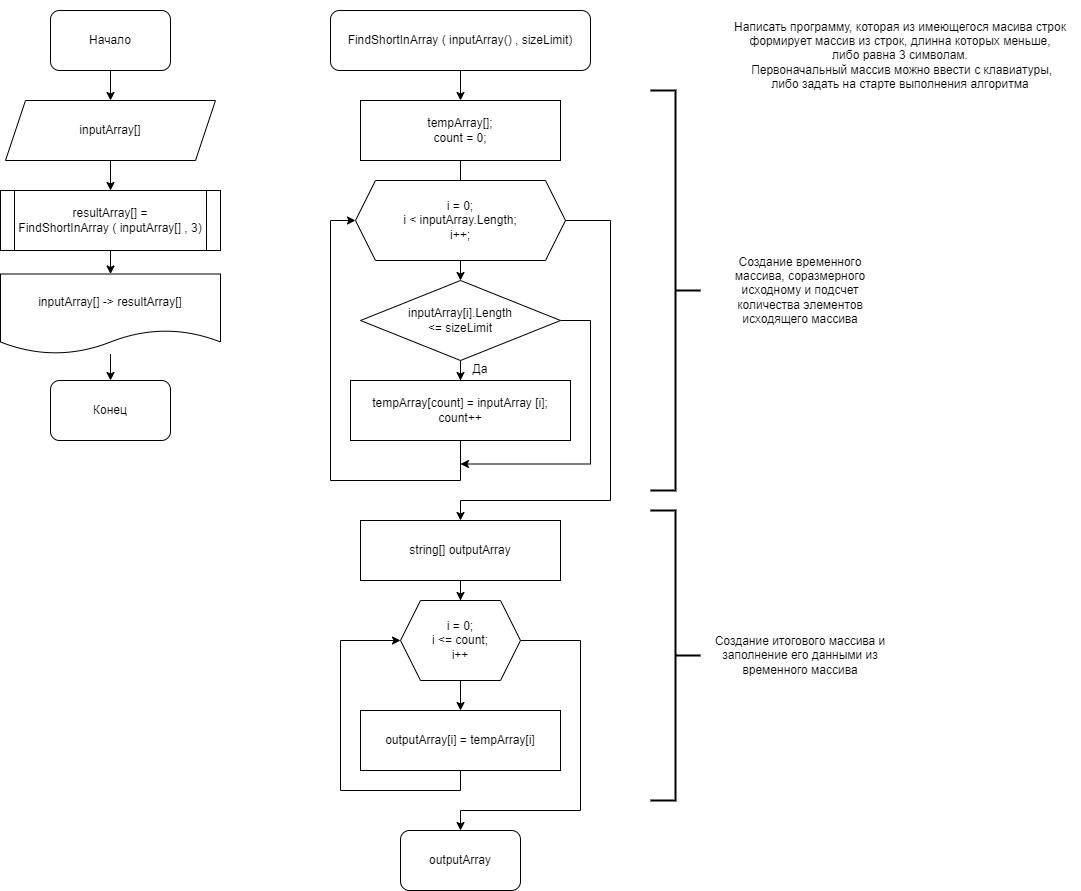

The diagram above was exported from draw.io. Its source (the exported page's mxGraphModel, read from the mxfile embedded in the PNG):
<mxGraphModel dx="1395" dy="637" grid="1" gridSize="10" guides="1" tooltips="1" connect="1" arrows="1" fold="1" page="1" pageScale="1" pageWidth="1169" pageHeight="827" math="0" shadow="0">
  <root>
    <mxCell id="0" />
    <mxCell id="1" parent="0" />
    <mxCell id="2pXfHNINJX7FkVKqN6Bn-47" style="edgeStyle=orthogonalEdgeStyle;rounded=0;orthogonalLoop=1;jettySize=auto;html=1;entryX=0.5;entryY=0;entryDx=0;entryDy=0;" parent="1" source="2pXfHNINJX7FkVKqN6Bn-1" target="2pXfHNINJX7FkVKqN6Bn-2" edge="1">
      <mxGeometry relative="1" as="geometry" />
    </mxCell>
    <mxCell id="2pXfHNINJX7FkVKqN6Bn-1" value="Начало" style="rounded=1;whiteSpace=wrap;html=1;" parent="1" vertex="1">
      <mxGeometry x="110" y="40" width="120" height="60" as="geometry" />
    </mxCell>
    <mxCell id="2pXfHNINJX7FkVKqN6Bn-48" style="edgeStyle=orthogonalEdgeStyle;rounded=0;orthogonalLoop=1;jettySize=auto;html=1;entryX=0.5;entryY=0;entryDx=0;entryDy=0;" parent="1" source="2pXfHNINJX7FkVKqN6Bn-2" target="2pXfHNINJX7FkVKqN6Bn-4" edge="1">
      <mxGeometry relative="1" as="geometry" />
    </mxCell>
    <mxCell id="2pXfHNINJX7FkVKqN6Bn-2" value="inputArray[]" style="shape=parallelogram;perimeter=parallelogramPerimeter;whiteSpace=wrap;html=1;fixedSize=1;" parent="1" vertex="1">
      <mxGeometry x="65" y="130" width="210" height="60" as="geometry" />
    </mxCell>
    <mxCell id="2pXfHNINJX7FkVKqN6Bn-3" value="&lt;div&gt;Написать программу, которая из имеющегося масива строк&lt;br&gt;&lt;span style=&quot;background-color: initial;&quot;&gt;формирует массив из строк, длинна которых меньше,&lt;br&gt;либо равна 3 символам.&lt;br&gt;&lt;/span&gt;&lt;span style=&quot;background-color: initial;&quot;&gt;&amp;nbsp;Первоначальный массив можно ввести с клавиатуры,&lt;br&gt;либо задать на старте выполнения алгоритма&lt;/span&gt;&lt;/div&gt;" style="text;html=1;strokeColor=none;fillColor=none;align=center;verticalAlign=middle;whiteSpace=wrap;rounded=0;" parent="1" vertex="1">
      <mxGeometry x="780" y="30" width="360" height="110" as="geometry" />
    </mxCell>
    <mxCell id="2pXfHNINJX7FkVKqN6Bn-49" style="edgeStyle=orthogonalEdgeStyle;rounded=0;orthogonalLoop=1;jettySize=auto;html=1;entryX=0.5;entryY=0;entryDx=0;entryDy=0;" parent="1" source="2pXfHNINJX7FkVKqN6Bn-4" target="2pXfHNINJX7FkVKqN6Bn-5" edge="1">
      <mxGeometry relative="1" as="geometry" />
    </mxCell>
    <mxCell id="2pXfHNINJX7FkVKqN6Bn-4" value="resultArray[] =&lt;br&gt;FindShortInArray ( inputArray[] , 3)" style="shape=process;whiteSpace=wrap;html=1;backgroundOutline=1;size=0.06363636363636363;" parent="1" vertex="1">
      <mxGeometry x="60" y="220" width="220" height="60" as="geometry" />
    </mxCell>
    <mxCell id="2pXfHNINJX7FkVKqN6Bn-50" style="edgeStyle=orthogonalEdgeStyle;rounded=0;orthogonalLoop=1;jettySize=auto;html=1;entryX=0.5;entryY=0;entryDx=0;entryDy=0;" parent="1" source="2pXfHNINJX7FkVKqN6Bn-5" target="2pXfHNINJX7FkVKqN6Bn-6" edge="1">
      <mxGeometry relative="1" as="geometry" />
    </mxCell>
    <mxCell id="2pXfHNINJX7FkVKqN6Bn-5" value="inputArray[] -&amp;gt; resultArray[]" style="shape=document;whiteSpace=wrap;html=1;boundedLbl=1;" parent="1" vertex="1">
      <mxGeometry x="60" y="303.5" width="220" height="80" as="geometry" />
    </mxCell>
    <mxCell id="2pXfHNINJX7FkVKqN6Bn-6" value="Конец" style="rounded=1;whiteSpace=wrap;html=1;" parent="1" vertex="1">
      <mxGeometry x="110" y="410" width="120" height="60" as="geometry" />
    </mxCell>
    <mxCell id="2pXfHNINJX7FkVKqN6Bn-35" style="edgeStyle=orthogonalEdgeStyle;rounded=0;orthogonalLoop=1;jettySize=auto;html=1;entryX=0.5;entryY=0;entryDx=0;entryDy=0;" parent="1" target="2pXfHNINJX7FkVKqN6Bn-13" edge="1">
      <mxGeometry relative="1" as="geometry">
        <mxPoint x="520" y="100" as="sourcePoint" />
      </mxGeometry>
    </mxCell>
    <mxCell id="2pXfHNINJX7FkVKqN6Bn-20" style="edgeStyle=orthogonalEdgeStyle;rounded=0;orthogonalLoop=1;jettySize=auto;html=1;entryX=0.5;entryY=0;entryDx=0;entryDy=0;" parent="1" source="2pXfHNINJX7FkVKqN6Bn-13" edge="1">
      <mxGeometry relative="1" as="geometry">
        <mxPoint x="520" y="250" as="targetPoint" />
      </mxGeometry>
    </mxCell>
    <mxCell id="2pXfHNINJX7FkVKqN6Bn-13" value="tempArray[];&lt;br&gt;count = 0;" style="rounded=0;whiteSpace=wrap;html=1;" parent="1" vertex="1">
      <mxGeometry x="420" y="130" width="200" height="60" as="geometry" />
    </mxCell>
    <mxCell id="2pXfHNINJX7FkVKqN6Bn-17" style="edgeStyle=orthogonalEdgeStyle;rounded=0;orthogonalLoop=1;jettySize=auto;html=1;entryX=0.5;entryY=0;entryDx=0;entryDy=0;" parent="1" target="2pXfHNINJX7FkVKqN6Bn-15" edge="1">
      <mxGeometry relative="1" as="geometry">
        <mxPoint x="520" y="290" as="sourcePoint" />
      </mxGeometry>
    </mxCell>
    <mxCell id="2pXfHNINJX7FkVKqN6Bn-18" style="edgeStyle=orthogonalEdgeStyle;rounded=0;orthogonalLoop=1;jettySize=auto;html=1;entryX=0.5;entryY=0;entryDx=0;entryDy=0;" parent="1" source="2pXfHNINJX7FkVKqN6Bn-15" target="2pXfHNINJX7FkVKqN6Bn-16" edge="1">
      <mxGeometry relative="1" as="geometry" />
    </mxCell>
    <mxCell id="2pXfHNINJX7FkVKqN6Bn-26" style="edgeStyle=orthogonalEdgeStyle;rounded=0;orthogonalLoop=1;jettySize=auto;html=1;" parent="1" source="2pXfHNINJX7FkVKqN6Bn-15" edge="1">
      <mxGeometry relative="1" as="geometry">
        <mxPoint x="520" y="493.5" as="targetPoint" />
        <Array as="points">
          <mxPoint x="650" y="350.5" />
          <mxPoint x="650" y="493.5" />
        </Array>
      </mxGeometry>
    </mxCell>
    <mxCell id="2pXfHNINJX7FkVKqN6Bn-15" value="inputArray[i].Length&lt;br&gt;&amp;lt;= sizeLimit" style="rhombus;whiteSpace=wrap;html=1;" parent="1" vertex="1">
      <mxGeometry x="420" y="310" width="200" height="80" as="geometry" />
    </mxCell>
    <mxCell id="2pXfHNINJX7FkVKqN6Bn-40" style="edgeStyle=orthogonalEdgeStyle;rounded=0;orthogonalLoop=1;jettySize=auto;html=1;entryX=0;entryY=0.5;entryDx=0;entryDy=0;" parent="1" source="2pXfHNINJX7FkVKqN6Bn-16" target="2pXfHNINJX7FkVKqN6Bn-30" edge="1">
      <mxGeometry relative="1" as="geometry">
        <Array as="points">
          <mxPoint x="520" y="510" />
          <mxPoint x="390" y="510" />
          <mxPoint x="390" y="250" />
        </Array>
      </mxGeometry>
    </mxCell>
    <mxCell id="2pXfHNINJX7FkVKqN6Bn-16" value="tempArray[count] = inputArray [i];&lt;br&gt;count++" style="rounded=0;whiteSpace=wrap;html=1;" parent="1" vertex="1">
      <mxGeometry x="410" y="410" width="220" height="60" as="geometry" />
    </mxCell>
    <mxCell id="2pXfHNINJX7FkVKqN6Bn-23" value="Да" style="text;html=1;strokeColor=none;fillColor=none;align=center;verticalAlign=middle;whiteSpace=wrap;rounded=0;" parent="1" vertex="1">
      <mxGeometry x="510" y="383.5" width="60" height="30" as="geometry" />
    </mxCell>
    <mxCell id="2pXfHNINJX7FkVKqN6Bn-37" style="edgeStyle=orthogonalEdgeStyle;rounded=0;orthogonalLoop=1;jettySize=auto;html=1;entryX=0.5;entryY=0;entryDx=0;entryDy=0;" parent="1" source="2pXfHNINJX7FkVKqN6Bn-30" target="2pXfHNINJX7FkVKqN6Bn-34" edge="1">
      <mxGeometry relative="1" as="geometry">
        <Array as="points">
          <mxPoint x="670" y="250" />
          <mxPoint x="670" y="530" />
          <mxPoint x="520" y="530" />
          <mxPoint x="520" y="550" />
        </Array>
      </mxGeometry>
    </mxCell>
    <mxCell id="2pXfHNINJX7FkVKqN6Bn-30" value="i = 0;&lt;br&gt;i &amp;lt; inputArray.Length;&lt;br&gt;i++;" style="shape=hexagon;perimeter=hexagonPerimeter2;whiteSpace=wrap;html=1;fixedSize=1;" parent="1" vertex="1">
      <mxGeometry x="415" y="210" width="210" height="80" as="geometry" />
    </mxCell>
    <mxCell id="2pXfHNINJX7FkVKqN6Bn-31" value="" style="strokeWidth=2;html=1;shape=mxgraph.flowchart.annotation_2;align=left;labelPosition=right;pointerEvents=1;direction=west;" parent="1" vertex="1">
      <mxGeometry x="710" y="120" width="50" height="400" as="geometry" />
    </mxCell>
    <mxCell id="2pXfHNINJX7FkVKqN6Bn-32" value="Создание&amp;nbsp;временного массива, соразмерного исходному и подсчет&lt;br&gt;количества&amp;nbsp;элементов &lt;br&gt;исходящего&amp;nbsp;массива" style="text;html=1;strokeColor=none;fillColor=none;align=center;verticalAlign=middle;whiteSpace=wrap;rounded=0;" parent="1" vertex="1">
      <mxGeometry x="775" y="273.25" width="170" height="93.5" as="geometry" />
    </mxCell>
    <mxCell id="2pXfHNINJX7FkVKqN6Bn-38" style="edgeStyle=orthogonalEdgeStyle;rounded=0;orthogonalLoop=1;jettySize=auto;html=1;entryX=0.5;entryY=0;entryDx=0;entryDy=0;" parent="1" source="2pXfHNINJX7FkVKqN6Bn-33" target="2pXfHNINJX7FkVKqN6Bn-36" edge="1">
      <mxGeometry relative="1" as="geometry" />
    </mxCell>
    <mxCell id="2pXfHNINJX7FkVKqN6Bn-44" style="edgeStyle=orthogonalEdgeStyle;rounded=0;orthogonalLoop=1;jettySize=auto;html=1;entryX=0.5;entryY=0;entryDx=0;entryDy=0;" parent="1" source="2pXfHNINJX7FkVKqN6Bn-33" target="2pXfHNINJX7FkVKqN6Bn-43" edge="1">
      <mxGeometry relative="1" as="geometry">
        <Array as="points">
          <mxPoint x="640" y="670" />
          <mxPoint x="640" y="840" />
          <mxPoint x="520" y="840" />
        </Array>
      </mxGeometry>
    </mxCell>
    <mxCell id="2pXfHNINJX7FkVKqN6Bn-33" value="i = 0;&lt;br&gt;i &amp;lt;= count;&lt;br&gt;i++" style="shape=hexagon;perimeter=hexagonPerimeter2;whiteSpace=wrap;html=1;fixedSize=1;" parent="1" vertex="1">
      <mxGeometry x="460" y="630" width="120" height="80" as="geometry" />
    </mxCell>
    <mxCell id="2pXfHNINJX7FkVKqN6Bn-41" style="edgeStyle=orthogonalEdgeStyle;rounded=0;orthogonalLoop=1;jettySize=auto;html=1;entryX=0.5;entryY=0;entryDx=0;entryDy=0;" parent="1" source="2pXfHNINJX7FkVKqN6Bn-34" target="2pXfHNINJX7FkVKqN6Bn-33" edge="1">
      <mxGeometry relative="1" as="geometry" />
    </mxCell>
    <mxCell id="2pXfHNINJX7FkVKqN6Bn-34" value="string[] outputArray" style="rounded=0;whiteSpace=wrap;html=1;" parent="1" vertex="1">
      <mxGeometry x="420" y="550" width="200" height="60" as="geometry" />
    </mxCell>
    <mxCell id="2pXfHNINJX7FkVKqN6Bn-39" style="edgeStyle=orthogonalEdgeStyle;rounded=0;orthogonalLoop=1;jettySize=auto;html=1;entryX=0;entryY=0.5;entryDx=0;entryDy=0;" parent="1" source="2pXfHNINJX7FkVKqN6Bn-36" target="2pXfHNINJX7FkVKqN6Bn-33" edge="1">
      <mxGeometry relative="1" as="geometry">
        <Array as="points">
          <mxPoint x="520" y="820" />
          <mxPoint x="400" y="820" />
          <mxPoint x="400" y="670" />
        </Array>
      </mxGeometry>
    </mxCell>
    <mxCell id="2pXfHNINJX7FkVKqN6Bn-36" value="outputArray[i] = tempArray[i]" style="rounded=0;whiteSpace=wrap;html=1;" parent="1" vertex="1">
      <mxGeometry x="420" y="740" width="200" height="60" as="geometry" />
    </mxCell>
    <mxCell id="2pXfHNINJX7FkVKqN6Bn-42" value="FindShortInArray ( inputArray() , sizeLimit)" style="rounded=1;whiteSpace=wrap;html=1;" parent="1" vertex="1">
      <mxGeometry x="390" y="40" width="260" height="60" as="geometry" />
    </mxCell>
    <mxCell id="2pXfHNINJX7FkVKqN6Bn-43" value="outputArray" style="rounded=1;whiteSpace=wrap;html=1;" parent="1" vertex="1">
      <mxGeometry x="460" y="860" width="120" height="60" as="geometry" />
    </mxCell>
    <mxCell id="2pXfHNINJX7FkVKqN6Bn-45" value="" style="strokeWidth=2;html=1;shape=mxgraph.flowchart.annotation_2;align=left;labelPosition=right;pointerEvents=1;direction=west;" parent="1" vertex="1">
      <mxGeometry x="710" y="540" width="50" height="290" as="geometry" />
    </mxCell>
    <mxCell id="2pXfHNINJX7FkVKqN6Bn-46" value="Создание итогового массива и заполнение его данными из временного массива" style="text;html=1;strokeColor=none;fillColor=none;align=center;verticalAlign=middle;whiteSpace=wrap;rounded=0;" parent="1" vertex="1">
      <mxGeometry x="770" y="650" width="180" height="70" as="geometry" />
    </mxCell>
  </root>
</mxGraphModel>